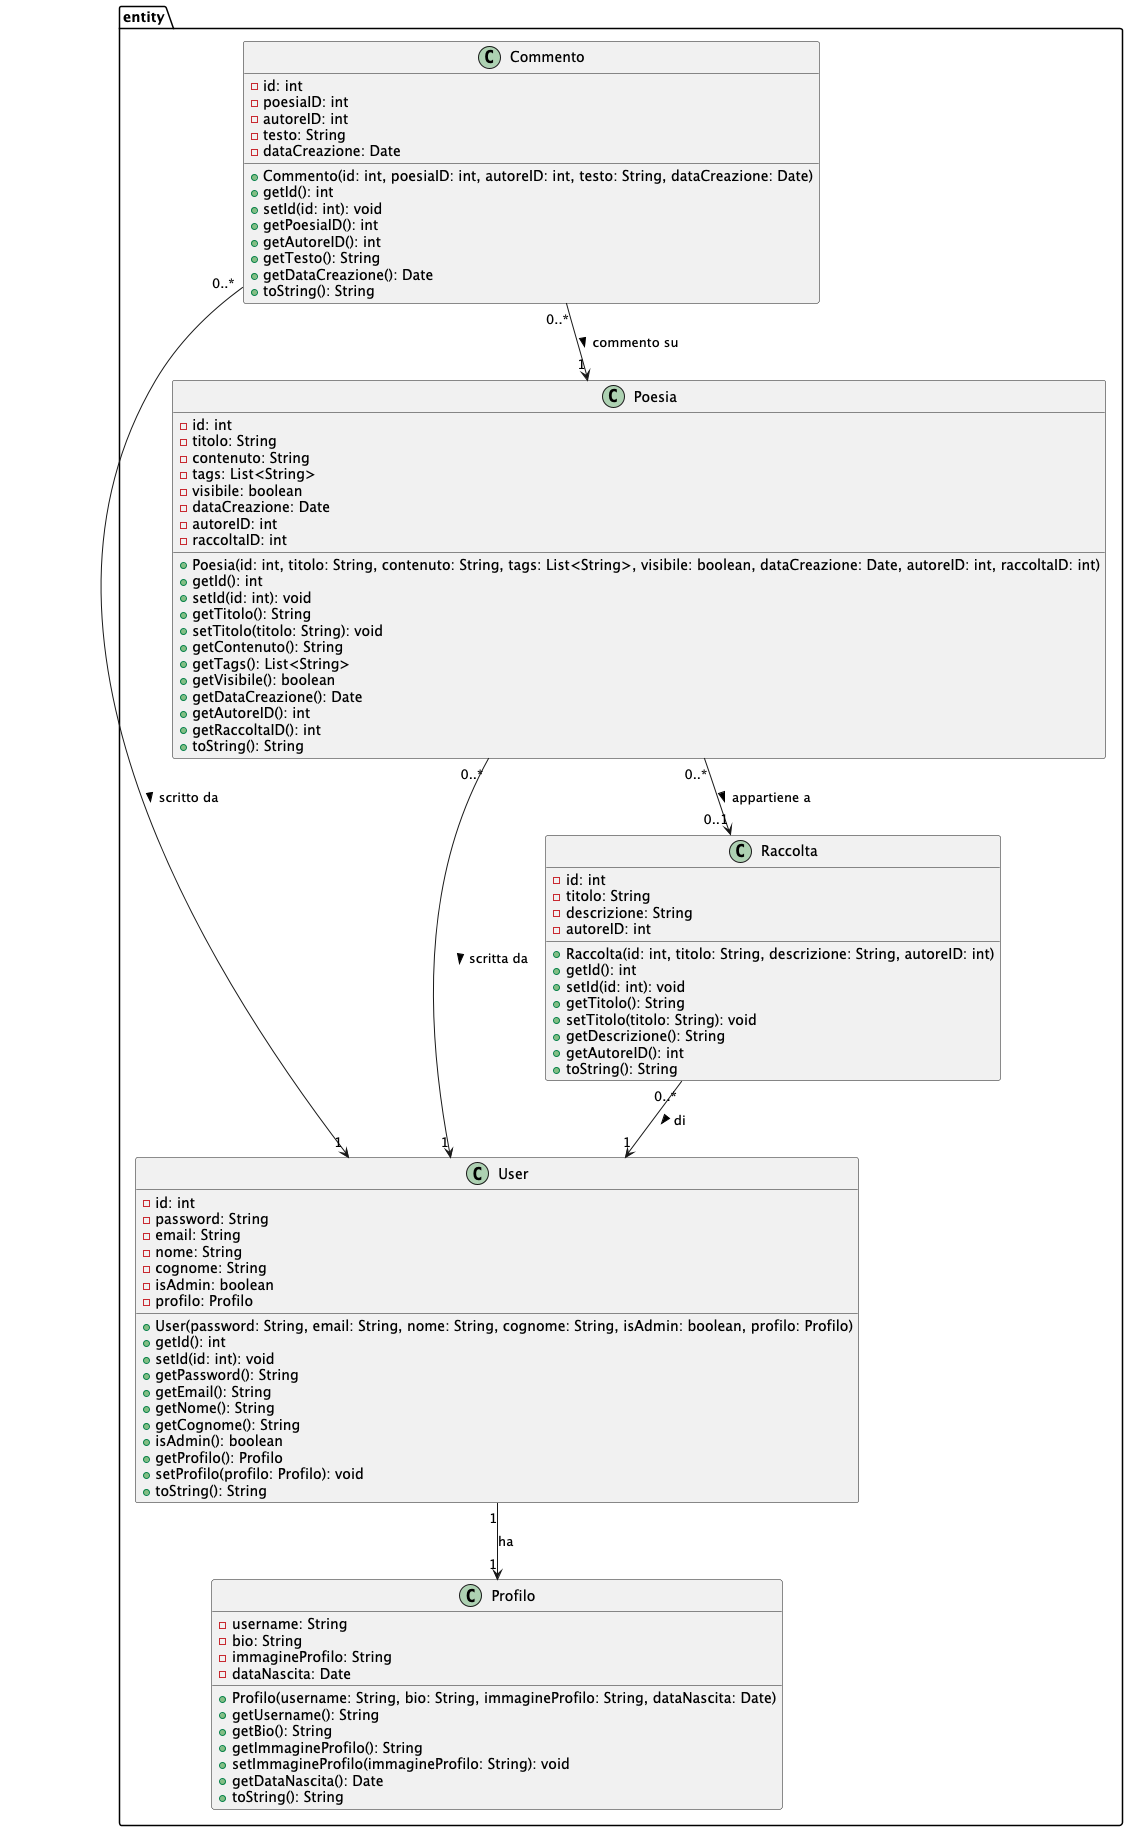

The diagram above was rendered by PlantUML. Its source (embedded in the PNG):
@startuml
package entity {
  class User {
    - id: int
    - password: String
    - email: String
    - nome: String
    - cognome: String
    - isAdmin: boolean
    - profilo: Profilo
    + User(password: String, email: String, nome: String, cognome: String, isAdmin: boolean, profilo: Profilo)
    + getId(): int
    + setId(id: int): void
    + getPassword(): String
    + getEmail(): String
    + getNome(): String
    + getCognome(): String
    + isAdmin(): boolean
    + getProfilo(): Profilo
    + setProfilo(profilo: Profilo): void
    + toString(): String
  }
  
  class Profilo {
    - username: String
    - bio: String
    - immagineProfilo: String
    - dataNascita: Date
    + Profilo(username: String, bio: String, immagineProfilo: String, dataNascita: Date)
    + getUsername(): String
    + getBio(): String
    + getImmagineProfilo(): String
    + setImmagineProfilo(immagineProfilo: String): void
    + getDataNascita(): Date
    + toString(): String
  }
  
  class Poesia {
    - id: int
    - titolo: String
    - contenuto: String
    - tags: List<String>
    - visibile: boolean
    - dataCreazione: Date
    - autoreID: int
    - raccoltaID: int
    + Poesia(id: int, titolo: String, contenuto: String, tags: List<String>, visibile: boolean, dataCreazione: Date, autoreID: int, raccoltaID: int)
    + getId(): int
    + setId(id: int): void
    + getTitolo(): String
    + setTitolo(titolo: String): void
    + getContenuto(): String
    + getTags(): List<String>
    + getVisibile(): boolean
    + getDataCreazione(): Date
    + getAutoreID(): int
    + getRaccoltaID(): int
    + toString(): String
  }
  
  class Raccolta {
    - id: int
    - titolo: String
    - descrizione: String
    - autoreID: int
    + Raccolta(id: int, titolo: String, descrizione: String, autoreID: int)
    + getId(): int
    + setId(id: int): void
    + getTitolo(): String
    + setTitolo(titolo: String): void
    + getDescrizione(): String
    + getAutoreID(): int
    + toString(): String
  }
  
  class Commento {
    - id: int
    - poesiaID: int
    - autoreID: int
    - testo: String
    - dataCreazione: Date
    + Commento(id: int, poesiaID: int, autoreID: int, testo: String, dataCreazione: Date)
    + getId(): int
    + setId(id: int): void
    + getPoesiaID(): int
    + getAutoreID(): int
    + getTesto(): String
    + getDataCreazione(): Date
    + toString(): String
  }
  
  User "1" --> "1" Profilo: ha
  Poesia "0..*" --> "1" User: scritta da >
  Poesia "0..*" --> "0..1" Raccolta: appartiene a >
  Raccolta "0..*" --> "1" User: di >
  Commento "0..*" --> "1" Poesia: commento su >
  Commento "0..*" --> "1" User: scritto da >
}
@enduml